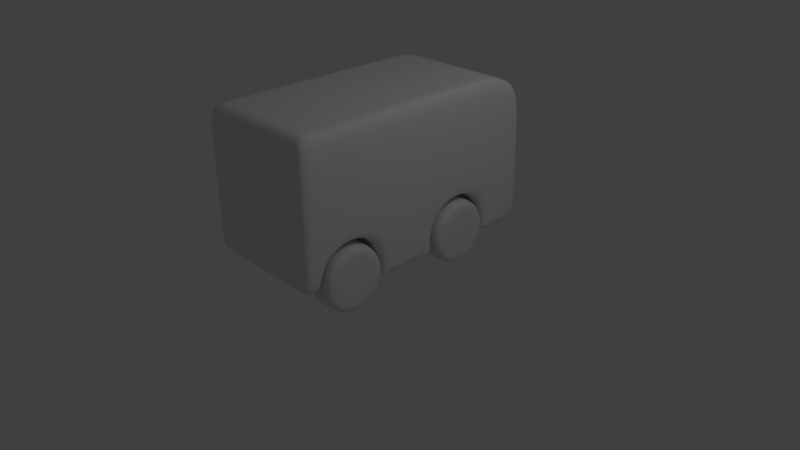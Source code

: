 # Source: bus.blend  (saved by Blender 2.64.0; exported with 4.5.12 LTS)
import bpy
from mathutils import Matrix  # noqa: F401  (used for matrix-valued properties, if any)

bpy.ops.wm.read_factory_settings(use_empty=True)
scene = bpy.context.scene
scene.name = 'Scene'

# ---- collections
col_collection_1 = bpy.data.collections.new('Collection 1'); scene.collection.children.link(col_collection_1)

# ---- materials (node trees are filled in below, after node groups)
mat_material = bpy.data.materials.new('Material')
mat_material.alpha_threshold = 0.0
mat_material.use_transparent_shadow = False
mat_material.roughness = 0.5
mat_material.line_color = (0.0, 0.0, 0.0, 1.0)

# ---- material node trees

# ---- world
world_world = bpy.data.worlds.new('World'); scene.world = world_world
world_world.color = (0.05088, 0.05088, 0.05088)
world_world.use_sun_shadow = False
world_world.sun_shadow_jitter_overblur = 0.0
world_world.cycles.sampling_method = 'MANUAL'
world_world.cycles.sample_map_resolution = 256

# ---- cameras
cam_camera = bpy.data.cameras.new('Camera')
cam_camera.clip_end = 100.0
cam_camera.lens = 35.0
cam_camera.sensor_width = 32.0
cam_camera.sensor_height = 18.0
cam_camera.ortho_scale = 7.314
cam_camera.dof.focus_distance = 0.0
cam_camera.dof.aperture_fstop = 128.0

# ---- lights
light_lamp = bpy.data.lights.new('Lamp', 'POINT')
light_lamp.transmission_factor = 0.0
light_lamp.cutoff_distance = 30.0
light_lamp.energy = 100.0
light_lamp.shadow_buffer_clip_start = 1.001
light_lamp.shadow_soft_size = 1.0
light_lamp.shadow_maximum_resolution = 0.006
light_lamp.use_absolute_resolution = True
light_lamp.cycles.use_multiple_importance_sampling = False

# ---- meshes
me_body = bpy.data.meshes.new('body')
me_body.from_pydata([(0.8418, 1.824, -0.8431), (0.8418, -1.696, -0.8431), (0.8418, 1.691, 0.8858), (0.8418, -1.696, 1.0), (1.788e-07, 1.824, -0.8431), (0.0, -1.696, -0.8431), (2.384e-07, 1.691, 0.8858), (-5.364e-07, -1.696, 1.0), (0.8418, -1.035, 1.0), (3.204e-08, -1.035, -0.8431), (-3.976e-07, -1.035, 1.0), (3.204e-08, -1.035, -1.004), (1.788e-07, 1.824, -1.004), (0.8418, 1.824, -1.004), (1.528e-07, 1.292, 1.0), (0.8418, 1.292, 1.0), (0.8418, 1.292, -0.8431), (0.8418, 1.292, -1.004), (1.59e-07, 1.292, -1.004), (0.8418, -0.717, 1.0), (0.8418, 0.2705, -0.5046), (0.8418, -0.3993, -0.2766), (0.8418, 0.05723, -0.2766), (0.8418, 1.292, -0.2766), (0.8418, -1.324, -0.2766), (0.8418, 1.148, -0.8923), (-6.633e-08, 0.366, 1.0), (0.8418, 1.824, -0.5598), (0.8418, 1.079, -0.5046), (0.8418, 1.292, -0.5598), (0.8418, -0.717, -0.2766), (0.8418, 0.9837, 1.0), (1.49e-07, 1.093, -1.004), (0.8418, -0.3993, -1.004), (0.8418, 0.05723, -0.8431), (-1.394e-07, 0.05723, 1.0), (9.163e-08, 0.05723, -1.004), (0.8418, 0.05723, -1.004), (6.672e-08, -0.3993, -1.004), (-2.473e-07, -0.3993, 1.0), (0.8418, -0.3993, -0.8431), (0.8418, 0.05723, 1.0), (0.8418, -1.035, -0.2766), (0.8418, 0.6748, -0.2894), (0.8418, 1.095, -1.004), (-3.225e-07, -0.717, 1.0), (0.8418, -0.3993, 1.0), (0.8418, 0.366, 1.0), (1.971e-07, 1.824, -0.2766), (-1.649e-07, -1.696, -0.2766), (0.8418, -1.696, -0.2766), (0.8418, 1.824, -0.2766), (-8.244e-08, -1.696, -0.5598), (0.8418, 0.05723, -0.5598), (0.8418, -0.3993, -0.5598), (0.8418, 0.6748, -0.2766), (0.8418, 0.6748, 1.0), (1.88e-07, 1.824, -0.5598), (0.8418, -1.696, -0.5598), (0.8418, 0.366, -0.2766), (0.8418, 0.9837, -0.2766), (6.697e-09, 0.6748, 1.0), (1.253e-07, 0.6748, -1.004), (0.8418, 0.2557, -1.006), (0.8418, 0.2012, -0.8923), (1.043e-07, 0.2566, -1.004), (1.602e-08, -1.507, -0.8431), (7.973e-08, 0.9837, 1.0), (0.8418, -1.324, 1.0), (-4.67e-07, -1.324, 1.0), (4.938e-08, -0.717, -1.004), (0.4209, 1.824, -0.8431), (0.4209, -1.696, -0.8431), (0.4209, 1.691, 0.8858), (0.4209, -1.696, 1.0), (0.4209, -1.035, 1.0), (0.4209, 1.824, -1.004), (0.4209, 1.292, 1.0), (0.4209, 1.292, -1.004), (0.4209, 0.6748, 1.0), (0.4209, 1.824, -0.2766), (0.4209, -1.696, -0.2766), (0.4209, 0.9837, 1.0), (0.4209, 1.093, -1.004), (0.4209, 0.05723, -1.004), (0.4209, 0.05723, 1.0), (0.4209, -0.3993, -1.004), (0.4209, -0.3993, 1.0), (0.4209, 1.824, -0.5598), (0.4209, 0.2566, -1.004), (0.4209, -1.696, -0.5598), (0.4209, 0.6748, -1.004), (0.4209, -0.717, 1.0), (0.4209, 0.366, 1.0), (0.4209, -1.324, 1.0), (0.8418, -1.438, -0.5046), (0.8418, -0.5597, -0.8923), (0.8418, -0.629, -0.5046), (0.8418, -1.033, -0.2894), (0.8418, -0.6133, -1.004), (0.8418, -1.498, -0.8433), (0.4209, -0.6151, -1.004), (0.4209, -1.033, -1.004), (0.4257, -1.507, -0.8431), (0.4257, -1.094, -0.8923), (0.4486, 0.2705, -0.5046), (0.4486, 1.148, -0.8923), (0.4486, 1.079, -0.5046), (0.4486, 0.6748, -0.2894), (0.4486, 0.2012, -0.8923), (0.4094, -1.438, -0.5046), (0.4094, -0.5597, -0.8923), (0.4094, -0.629, -0.5046), (0.4094, -1.033, -0.2894), (0.7029, 1.824, -0.8431), (0.7029, -1.696, -0.8431), (0.7029, 1.691, 0.8858), (0.7029, -1.696, 1.0), (0.7029, -1.035, 1.0), (0.7029, 1.824, -1.004), (0.7029, 1.292, 1.0), (0.7029, 0.6748, 1.0), (0.7029, 0.9837, 1.0), (0.7029, 0.05723, 1.0), (0.7029, -0.3993, 1.0), (0.7029, -0.717, 1.0), (0.7029, 0.366, 1.0), (0.7029, -1.324, 1.0), (0.7029, 1.292, -1.004), (0.7029, 1.824, -0.2766), (0.7029, -1.696, -0.2766), (0.7029, 1.094, -1.004), (0.7029, 0.05723, -1.004), (0.7029, -0.3993, -1.004), (0.7029, 1.824, -0.5598), (0.7029, 0.256, -1.006), (0.7029, -1.696, -0.5598), (0.7029, -0.6139, -1.004), (0.7046, -1.501, -0.8432), (0.7121, 1.148, -0.8923), (0.7121, 1.079, -0.5046), (0.7121, 0.6748, -0.2894), (0.7121, 0.2705, -0.5046), (0.7121, 0.2012, -0.8923), (0.6992, -0.5597, -0.8923), (0.6992, -0.629, -0.5046), (0.6992, -1.033, -0.2894), (0.6992, -1.438, -0.5046), (0.7029, -1.696, 0.5248), (0.4209, 1.824, 0.5248), (0.4209, -1.696, 0.5248), (0.8418, -1.324, 0.5248), (0.8418, -0.3993, 0.5248), (0.8418, -1.035, 0.5248), (0.8418, 0.05723, 0.5248), (0.8418, 0.6748, 0.5248), (0.7029, 1.824, 0.5248), (0.8418, 0.366, 0.5248), (0.8418, -0.717, 0.5248), (-3.981e-07, -1.696, 0.5248), (0.8418, 1.292, 0.5248), (0.8418, 0.9837, 0.5248), (2.23e-07, 1.824, 0.5248), (0.8418, -1.696, 0.5248), (0.8418, 1.824, 0.5248), (0.3779, 1.292, -1.004), (0.3779, 1.824, -0.2766), (0.3779, -1.696, -0.2766), (0.3779, 1.093, -1.004), (0.3779, 0.05723, -1.004), (0.3779, -0.3993, -1.004), (0.3779, 1.824, -0.5598), (0.3779, 0.2566, -1.004), (0.3779, -1.696, -0.5598), (0.3779, 0.6748, -1.004), (0.3779, 1.824, -0.8431), (0.3779, -1.696, -0.8431), (0.3779, 1.691, 0.8858), (0.3779, -1.696, 1.0), (0.3779, -1.035, 1.0), (0.3779, 1.824, -1.004), (0.3779, 1.292, 1.0), (0.3779, 0.6748, 1.0), (0.3779, 0.9837, 1.0), (0.3779, 0.05723, 1.0), (0.3779, -0.3993, 1.0), (0.3779, -0.717, 1.0), (0.3779, 0.366, 1.0), (0.3779, -1.324, 1.0), (0.3822, -1.507, -0.8431), (0.3822, -1.088, -0.8873), (0.3779, -0.6255, -1.004), (0.3779, -1.033, -1.004), (0.3779, 1.824, 0.5248), (0.3779, -1.696, 0.5248), (0.8418, -1.458, 1.0), (-4.92e-07, -1.458, 1.0), (1.026e-08, -1.575, -0.8431), (0.8418, -1.458, -0.2766), (0.4209, -1.458, 1.0), (0.424, -1.575, -0.8431), (0.8418, -1.531, -0.5245), (0.8418, -1.569, -0.8432), (0.7029, -1.458, 1.0), (0.704, -1.571, -0.8432), (0.8418, -1.458, 0.5248), (0.3779, -1.458, 1.0), (0.3807, -1.575, -0.8431)], [], [(205, 195, 3, 163), (206, 196, 7, 178), (194, 178, 7, 159), (171, 175, 4, 57), (158, 19, 8, 153), (186, 45, 10, 179), (17, 13, 0, 16), (114, 0, 13, 119), (164, 2, 15, 160), (193, 166, 48, 162), (177, 6, 14, 181), (180, 165, 18, 12), (44, 17, 16, 25), (33, 37, 34, 40), (154, 41, 46, 152), (27, 51, 23, 29), (172, 169, 36, 65), (157, 47, 41, 154), (187, 26, 35, 184), (173, 167, 49, 52), (169, 170, 38, 36), (184, 35, 39, 185), (53, 22, 21, 54), (176, 173, 52, 5), (20, 59, 22, 53), (161, 31, 56, 155), (166, 171, 57, 48), (0, 27, 29, 16), (29, 23, 60, 28), (183, 67, 61, 182), (174, 172, 65, 62), (168, 174, 62, 32), (64, 20, 53, 34), (28, 60, 55, 43), (34, 53, 54, 40), (160, 15, 31, 161), (16, 29, 28, 25), (155, 56, 47, 157), (43, 55, 59, 20), (181, 14, 67, 183), (182, 61, 26, 187), (37, 63, 64, 34), (153, 8, 68, 151), (185, 39, 45, 186), (165, 168, 32, 18), (152, 46, 19, 158), (179, 10, 69, 188), (203, 199, 74, 117), (148, 117, 74, 150), (134, 114, 71, 88), (125, 92, 75, 118), (175, 71, 76, 180), (156, 129, 80, 149), (116, 73, 77, 120), (119, 128, 78, 76), (135, 132, 84, 89), (126, 93, 85, 123), (136, 130, 81, 90), (132, 133, 86, 84), (123, 85, 87, 124), (115, 136, 90, 72), (129, 134, 88, 80), (122, 82, 79, 121), (120, 77, 82, 122), (121, 79, 93, 126), (124, 87, 92, 125), (128, 131, 83, 78), (118, 75, 94, 127), (24, 95, 98, 42), (97, 30, 42, 98), (97, 54, 21, 30), (54, 97, 96, 40), (99, 33, 40, 96), (137, 133, 33, 99), (170, 191, 70, 38), (191, 101, 102, 192), (201, 198, 50, 58), (201, 58, 1, 202), (190, 9, 11, 192), (189, 66, 9, 190), (207, 200, 72, 176), (204, 138, 100, 202), (140, 139, 25, 28), (140, 141, 108, 107), (142, 141, 43, 20), (142, 143, 109, 105), (131, 44, 25, 139), (135, 89, 109, 143), (145, 144, 96, 97), (147, 146, 98, 95), (145, 146, 113, 112), (137, 99, 96, 144), (147, 95, 100, 138), (71, 114, 119, 76), (195, 203, 117, 3), (163, 3, 117, 148), (27, 0, 114, 134), (19, 125, 118, 8), (164, 51, 129, 156), (2, 116, 120, 15), (13, 17, 128, 119), (63, 37, 132, 135), (47, 126, 123, 41), (58, 50, 130, 136), (37, 33, 133, 132), (41, 123, 124, 46), (1, 58, 136, 115), (51, 27, 134, 129), (31, 122, 121, 56), (15, 120, 122, 31), (56, 121, 126, 47), (46, 124, 125, 19), (17, 44, 131, 128), (8, 118, 127, 68), (101, 86, 133, 137), (200, 103, 138, 204), (107, 106, 139, 140), (28, 43, 141, 140), (105, 108, 141, 142), (20, 64, 143, 142), (83, 131, 139, 106), (63, 135, 143, 64), (112, 111, 144, 145), (110, 113, 146, 147), (97, 98, 146, 145), (101, 137, 144, 111), (110, 147, 138, 103), (42, 153, 151, 24), (60, 161, 155, 55), (23, 160, 161, 60), (130, 148, 150, 81), (55, 155, 157, 59), (51, 164, 160, 23), (22, 154, 152, 21), (50, 163, 148, 130), (2, 164, 156, 116), (167, 194, 159, 49), (177, 193, 162, 6), (59, 157, 154, 22), (30, 158, 153, 42), (198, 205, 163, 50), (21, 152, 158, 30), (116, 156, 149, 73), (109, 89, 91, 83, 106, 107, 108, 105), (104, 102, 101, 111, 112, 113, 110, 103), (199, 206, 178, 74), (150, 74, 178, 194), (88, 71, 175, 171), (92, 186, 179, 75), (149, 80, 166, 193), (73, 177, 181, 77), (76, 78, 165, 180), (89, 84, 169, 172), (93, 187, 184, 85), (90, 81, 167, 173), (84, 86, 170, 169), (85, 184, 185, 87), (72, 90, 173, 176), (80, 88, 171, 166), (82, 183, 182, 79), (91, 89, 172, 174), (83, 91, 174, 168), (77, 181, 183, 82), (79, 182, 187, 93), (87, 185, 186, 92), (78, 83, 168, 165), (75, 179, 188, 94), (4, 175, 180, 12), (86, 101, 191, 170), (70, 191, 192, 11), (104, 190, 192, 102), (103, 189, 190, 104), (197, 207, 176, 5), (81, 150, 194, 167), (73, 149, 193, 177), (151, 68, 195, 205), (188, 69, 196, 206), (127, 94, 199, 203), (95, 24, 198, 201), (95, 201, 202, 100), (189, 103, 200, 207), (115, 204, 202, 1), (68, 127, 203, 195), (72, 200, 204, 115), (24, 151, 205, 198), (94, 188, 206, 199), (66, 189, 207, 197)])
me_body.polygons.foreach_set('use_smooth', [True] * 187)
me_body.materials.append(mat_material)
me_body.use_remesh_preserve_volume = False
me_body.use_remesh_preserve_attributes = False
me_body.use_mirror_vertex_groups = False
me_body.update()
me_cylinder_002 = bpy.data.meshes.new('Cylinder.002')
me_cylinder_002.from_pydata([(-0.8968, -1.022, 3.067), (-0.8968, -1.017, 4.867), (-0.7074, -1.04, 3.067), (-0.7064, -1.036, 4.867), (-0.5252, -1.096, 3.067), (-0.5234, -1.091, 4.867), (-0.3573, -1.185, 3.067), (-0.3546, -1.181, 4.867), (-0.2101, -1.306, 3.067), (-0.2067, -1.303, 4.867), (-0.08931, -1.453, 3.067), (-0.08537, -1.451, 4.867), (0.0004368, -1.621, 3.067), (0.004815, -1.619, 4.867), (0.0557, -1.803, 3.067), (0.06035, -1.802, 4.867), (0.07437, -1.993, 3.067), (0.0791, -1.993, 4.867), (0.0557, -2.182, 3.067), (0.06035, -2.183, 4.867), (0.0004368, -2.364, 3.067), (0.004815, -2.366, 4.867), (-0.08931, -2.532, 3.067), (-0.08537, -2.535, 4.867), (-0.2101, -2.68, 3.067), (-0.2067, -2.683, 4.867), (-0.3573, -2.8, 3.067), (-0.3546, -2.804, 4.867), (-0.5252, -2.89, 3.067), (-0.5234, -2.894, 4.867), (-0.7074, -2.945, 3.067), (-0.7064, -2.95, 4.867), (-0.8968, -2.964, 3.067), (-0.8968, -2.969, 4.867), (-1.086, -2.945, 3.067), (-1.087, -2.95, 4.867), (-1.268, -2.89, 3.067), (-1.27, -2.894, 4.867), (-1.436, -2.8, 3.067), (-1.439, -2.804, 4.867), (-1.584, -2.68, 3.067), (-1.587, -2.683, 4.867), (-1.704, -2.532, 3.067), (-1.708, -2.535, 4.867), (-1.794, -2.364, 3.067), (-1.798, -2.366, 4.867), (-1.849, -2.182, 3.067), (-1.854, -2.183, 4.867), (-1.868, -1.993, 3.067), (-1.873, -1.993, 4.867), (-1.849, -1.803, 3.067), (-1.854, -1.802, 4.867), (-1.794, -1.621, 3.067), (-1.798, -1.619, 4.867), (-1.704, -1.453, 3.067), (-1.708, -1.451, 4.867), (-1.584, -1.306, 3.067), (-1.587, -1.303, 4.867), (-1.436, -1.185, 3.067), (-1.439, -1.181, 4.867), (-1.268, -1.096, 3.067), (-1.27, -1.091, 4.867), (-1.086, -1.04, 3.067), (-1.087, -1.036, 4.867), (-0.8968, -1.402, 5.161), (-0.7815, -1.413, 5.161), (-0.6707, -1.447, 5.161), (-0.5685, -1.501, 5.161), (-0.4789, -1.575, 5.161), (-0.4054, -1.664, 5.161), (-0.3508, -1.767, 5.161), (-0.3172, -1.877, 5.161), (-0.3058, -1.993, 5.161), (-0.3172, -2.108, 5.161), (-0.3508, -2.219, 5.161), (-0.4054, -2.321, 5.161), (-0.4789, -2.411, 5.161), (-0.5685, -2.484, 5.161), (-0.6707, -2.539, 5.161), (-0.7815, -2.572, 5.161), (-0.8968, -2.584, 5.161), (-1.012, -2.572, 5.161), (-1.123, -2.539, 5.161), (-1.225, -2.484, 5.161), (-1.315, -2.411, 5.161), (-1.388, -2.321, 5.161), (-1.443, -2.219, 5.161), (-1.477, -2.108, 5.161), (-1.488, -1.993, 5.161), (-1.477, -1.877, 5.161), (-1.443, -1.767, 5.161), (-1.388, -1.664, 5.161), (-1.315, -1.575, 5.161), (-1.225, -1.501, 5.161), (-1.123, -1.447, 5.161), (-1.012, -1.413, 5.161), (-1.678, -2.317, 5.161), (-1.727, -2.158, 5.161), (-0.8968, -1.147, 5.161), (-0.7318, -1.163, 5.161), (-0.1153, -2.317, 5.161), (-0.1935, -2.463, 5.161), (-1.367, -1.289, 5.161), (-1.221, -1.211, 5.161), (-1.062, -2.822, 5.161), (-1.221, -2.774, 5.161), (-0.1935, -1.523, 5.161), (-0.1153, -1.669, 5.161), (-1.743, -1.993, 5.161), (-1.727, -1.828, 5.161), (-0.2987, -2.591, 5.161), (-0.4269, -2.696, 5.161), (-1.062, -1.163, 5.161), (-1.367, -2.696, 5.161), (-1.495, -2.591, 5.161), (-0.06715, -1.828, 5.161), (-0.05089, -1.993, 5.161), (-1.678, -1.669, 5.161), (-1.6, -1.523, 5.161), (-0.5731, -2.774, 5.161), (-0.7318, -2.822, 5.161), (-0.5731, -1.211, 5.161), (-0.4269, -1.289, 5.161), (-1.6, -2.463, 5.161), (-0.06715, -2.158, 5.161), (-1.495, -1.395, 5.161), (-0.8968, -2.839, 5.161), (-0.2987, -1.395, 5.161), (-1.026, -1.341, 2.81), (-1.151, -1.379, 2.81), (-1.266, -1.441, 2.81), (-1.366, -1.523, 2.81), (-1.266, -2.545, 2.81), (-1.151, -2.606, 2.81), (-1.026, -2.644, 2.81), (-0.8968, -2.657, 2.81), (-0.7673, -2.644, 2.81), (-0.6427, -2.606, 2.81), (-0.5278, -2.545, 2.81), (-0.4272, -2.462, 2.81), (-0.2454, -1.863, 2.81), (-0.2832, -1.739, 2.81), (-0.3446, -1.624, 2.81), (-0.4272, -1.523, 2.81), (-1.548, -2.122, 2.81), (-1.51, -2.247, 2.81), (-1.449, -2.362, 2.81), (-1.366, -2.462, 2.81), (-1.449, -1.624, 2.81), (-1.51, -1.739, 2.81), (-1.548, -1.863, 2.81), (-1.561, -1.993, 2.81), (-0.3446, -2.362, 2.81), (-0.2832, -2.247, 2.81), (-0.2454, -2.122, 2.81), (-0.2327, -1.993, 2.81), (-0.5278, -1.441, 2.81), (-0.6427, -1.379, 2.81), (-0.7673, -1.341, 2.81), (-0.8968, -1.329, 2.81), (-0.08073, -1.83, 2.81), (-1.359, -2.685, 2.81), (-1.485, -2.581, 2.81), (-0.06474, -1.993, 2.81), (-0.3085, -1.404, 2.81), (-0.8968, -2.825, 2.81), (-1.059, -2.809, 2.81), (-0.205, -1.531, 2.81), (-0.7345, -1.177, 2.81), (-0.1281, -1.674, 2.81), (-1.215, -2.762, 2.81), (-1.713, -1.83, 2.81), (-0.5784, -2.762, 2.81), (-1.666, -1.674, 2.81), (-1.589, -1.531, 2.81), (-0.7345, -2.809, 2.81), (-1.059, -1.177, 2.81), (-0.3085, -2.581, 2.81), (-0.4346, -2.685, 2.81), (-0.8968, -1.161, 2.81), (-1.215, -1.224, 2.81), (-1.713, -2.155, 2.81), (-1.729, -1.993, 2.81), (-0.205, -2.455, 2.81), (-1.589, -2.455, 2.81), (-0.5784, -1.224, 2.81), (-0.4346, -1.301, 2.81), (-1.666, -2.311, 2.81), (-1.485, -1.404, 2.81), (-0.08073, -2.155, 2.81), (-0.1281, -2.311, 2.81), (-1.359, -1.301, 2.81)], [], [(0, 1, 3, 2), (2, 3, 5, 4), (4, 5, 7, 6), (6, 7, 9, 8), (8, 9, 11, 10), (10, 11, 13, 12), (12, 13, 15, 14), (14, 15, 17, 16), (16, 17, 19, 18), (18, 19, 21, 20), (20, 21, 23, 22), (22, 23, 25, 24), (24, 25, 27, 26), (26, 27, 29, 28), (28, 29, 31, 30), (30, 31, 33, 32), (32, 33, 35, 34), (34, 35, 37, 36), (36, 37, 39, 38), (38, 39, 41, 40), (40, 41, 43, 42), (42, 43, 45, 44), (44, 45, 47, 46), (46, 47, 49, 48), (48, 49, 51, 50), (50, 51, 53, 52), (52, 53, 55, 54), (54, 55, 57, 56), (56, 57, 59, 58), (58, 59, 61, 60), (97, 96, 86, 87), (62, 63, 1, 0), (60, 61, 63, 62), (177, 178, 138, 139), (65, 64, 95, 94, 93, 92, 91, 90, 89, 88, 87, 86, 85, 84, 83, 82, 81, 80, 79, 78, 77, 76, 75, 74, 73, 72, 71, 70, 69, 68, 67, 66), (99, 98, 64, 65), (101, 100, 74, 75), (103, 102, 93, 94), (105, 104, 81, 82), (107, 106, 69, 70), (109, 108, 88, 89), (111, 110, 76, 77), (98, 112, 95, 64), (114, 113, 83, 84), (116, 115, 71, 72), (118, 117, 90, 91), (120, 119, 78, 79), (122, 121, 66, 67), (96, 123, 85, 86), (100, 124, 73, 74), (102, 125, 92, 93), (104, 126, 80, 81), (106, 127, 68, 69), (108, 97, 87, 88), (110, 101, 75, 76), (112, 103, 94, 95), (113, 105, 82, 83), (115, 107, 70, 71), (117, 109, 89, 90), (119, 111, 77, 78), (121, 99, 65, 66), (123, 114, 84, 85), (124, 116, 72, 73), (125, 118, 91, 92), (126, 120, 79, 80), (127, 122, 67, 68), (47, 45, 96, 97), (3, 1, 98, 99), (23, 21, 100, 101), (61, 59, 102, 103), (37, 35, 104, 105), (13, 11, 106, 107), (51, 49, 108, 109), (27, 25, 110, 111), (1, 63, 112, 98), (41, 39, 113, 114), (17, 15, 115, 116), (55, 53, 117, 118), (31, 29, 119, 120), (7, 5, 121, 122), (45, 43, 123, 96), (21, 19, 124, 100), (59, 57, 125, 102), (35, 33, 126, 104), (11, 9, 127, 106), (49, 47, 97, 108), (25, 23, 101, 110), (63, 61, 103, 112), (39, 37, 105, 113), (15, 13, 107, 115), (53, 51, 109, 117), (29, 27, 111, 119), (5, 3, 99, 121), (43, 41, 114, 123), (19, 17, 116, 124), (57, 55, 118, 125), (33, 31, 120, 126), (9, 7, 122, 127), (184, 187, 145, 146), (188, 191, 130, 131), (173, 174, 148, 149), (160, 163, 155, 140), (183, 177, 139, 152), (170, 161, 132, 133), (165, 166, 134, 135), (189, 190, 153, 154), (168, 185, 157, 158), (162, 184, 146, 147), (169, 160, 140, 141), (180, 176, 128, 129), (187, 181, 144, 145), (179, 168, 158, 159), (182, 171, 150, 151), (176, 179, 159, 128), (167, 169, 141, 142), (191, 180, 129, 130), (172, 175, 136, 137), (185, 186, 156, 157), (161, 162, 147, 132), (159, 158, 157, 156, 143, 142, 141, 140, 155, 154, 153, 152, 139, 138, 137, 136, 135, 134, 133, 132, 147, 146, 145, 144, 151, 150, 149, 148, 131, 130, 129, 128), (164, 167, 142, 143), (181, 182, 151, 144), (163, 189, 154, 155), (175, 165, 135, 136), (178, 172, 137, 138), (171, 173, 149, 150), (190, 183, 152, 153), (166, 170, 133, 134), (186, 164, 143, 156), (174, 188, 131, 148), (24, 26, 178, 177), (42, 44, 187, 184), (56, 58, 191, 188), (52, 54, 174, 173), (14, 16, 163, 160), (22, 24, 177, 183), (36, 38, 161, 170), (32, 34, 166, 165), (18, 20, 190, 189), (2, 4, 185, 168), (40, 42, 184, 162), (12, 14, 160, 169), (60, 62, 176, 180), (44, 46, 181, 187), (0, 2, 168, 179), (48, 50, 171, 182), (62, 0, 179, 176), (10, 12, 169, 167), (58, 60, 180, 191), (28, 30, 175, 172), (4, 6, 186, 185), (38, 40, 162, 161), (8, 10, 167, 164), (46, 48, 182, 181), (16, 18, 189, 163), (30, 32, 165, 175), (26, 28, 172, 178), (50, 52, 173, 171), (20, 22, 183, 190), (34, 36, 170, 166), (6, 8, 164, 186), (54, 56, 188, 174)])
me_cylinder_002.polygons.foreach_set('use_smooth', [True] * 162)
me_cylinder_002.use_remesh_preserve_volume = False
me_cylinder_002.use_remesh_preserve_attributes = False
me_cylinder_002.use_mirror_vertex_groups = False
me_cylinder_002.update()

# ---- objects
ob_bus = bpy.data.objects.new('bus', me_body)
ob_wheels = bpy.data.objects.new('wheels', me_cylinder_002)
ob_lamp = bpy.data.objects.new('Lamp', light_lamp)
ob_camera = bpy.data.objects.new('Camera', cam_camera)

# ---- transforms, parenting, visibility, modifiers, constraints
ob_bus.location = (0.0, 0.0, 1.23)
ob_bus.lock_rotations_4d = False
ob_bus.empty_display_type = 'ARROWS'
ob_bus.lineart.crease_threshold = 0.0
_m = ob_bus.modifiers.new('Mirror', 'MIRROR')
_m = ob_bus.modifiers.new('Subsurf', 'SUBSURF')
_m.uv_smooth = 'PRESERVE_CORNERS'
_m.quality = 2
_m.levels = 4
_m.show_only_control_edges = False
ob_wheels.parent = ob_bus
ob_wheels.location = (0.0, -0.1774, -1.23)
ob_wheels.rotation_euler = (-0.0, 1.571, 0.0)
ob_wheels.scale = (0.4296, 0.4296, 0.1719)
ob_wheels.lineart.crease_threshold = 0.0
_m = ob_wheels.modifiers.new('Mirror', 'MIRROR')
_m.use_axis = (False, True, True)
_m = ob_wheels.modifiers.new('Subsurf', 'SUBSURF')
_m.uv_smooth = 'PRESERVE_CORNERS'
_m.quality = 2
_m.levels = 3
_m.show_only_control_edges = False
ob_lamp.location = (4.076, 1.005, 5.904)
ob_lamp.rotation_euler = (0.6503, 0.05522, 1.866)
ob_lamp.lock_rotations_4d = False
ob_lamp.empty_display_type = 'ARROWS'
ob_lamp.color = (0.0, 0.0, 0.0, 0.0)
ob_lamp.hide_viewport = True
ob_lamp.lineart.crease_threshold = 0.0
ob_camera.location = (7.481, -6.508, 5.344)
ob_camera.rotation_euler = (1.109, 0.01082, 0.8149)
ob_camera.lock_rotations_4d = False
ob_camera.empty_display_type = 'ARROWS'
ob_camera.color = (0.0, 0.0, 0.0, 0.0)
ob_camera.display_type = 'WIRE'
ob_camera.lineart.crease_threshold = 0.0

# ---- collection membership
col_collection_1.objects.link(ob_bus)
col_collection_1.objects.link(ob_wheels)
col_collection_1.objects.link(ob_lamp)
col_collection_1.objects.link(ob_camera)

# ---- scene / render settings (as saved in the file)
scene.camera = ob_camera
scene.frame_start = 1; scene.frame_end = 250; scene.frame_set(1)
scene.render.engine = 'BLENDER_EEVEE_NEXT'
scene.render.image_settings.color_mode = 'RGB'
scene.render.image_settings.compression = 90
scene.render.resolution_percentage = 50
scene.render.dither_intensity = 0.0
scene.render.bake_margin = 2
scene.render.bake_bias = 0.0
scene.cycles.use_denoising = False
scene.cycles.samples = 10
scene.cycles.sampling_pattern = 'TABULATED_SOBOL'
scene.cycles.light_sampling_threshold = 0.0
scene.cycles.use_adaptive_sampling = False
scene.cycles.use_light_tree = False
scene.cycles.blur_glossy = 0.0
scene.cycles.volume_bounces = 1
scene.cycles.pixel_filter_type = 'GAUSSIAN'
scene.cycles.sample_clamp_indirect = 0.0
scene.view_settings.view_transform = 'Standard'
bpy.context.view_layer.update()
